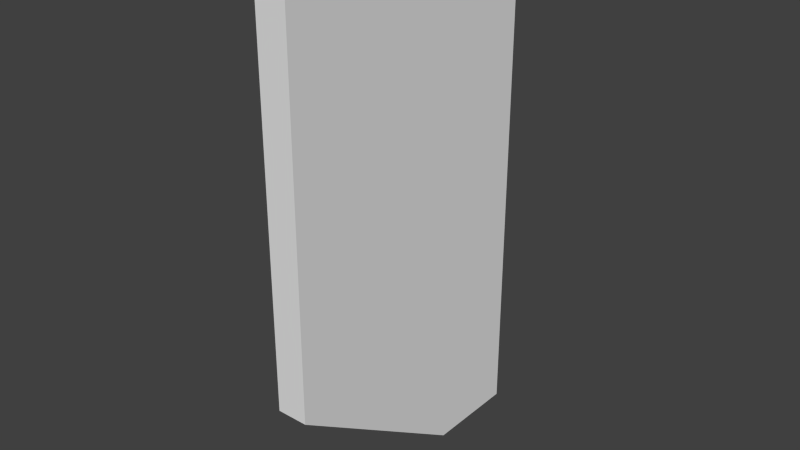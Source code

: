 # Source: Key.blend  (saved by Blender 2.78.0; exported with 4.5.12 LTS)
import bpy
from mathutils import Matrix  # noqa: F401  (used for matrix-valued properties, if any)

bpy.ops.wm.read_factory_settings(use_empty=True)
scene = bpy.context.scene
scene.name = 'Scene'

# ---- collections
col_collection_1 = bpy.data.collections.new('Collection 1'); scene.collection.children.link(col_collection_1)

# ---- materials (node trees are filled in below, after node groups)
mat_key = bpy.data.materials.new('Key')
mat_key.alpha_threshold = 0.0
mat_key.roughness = 0.5

# ---- material node trees

# ---- world
world_world = bpy.data.worlds.new('World'); scene.world = world_world
world_world.color = (0.05088, 0.05088, 0.05088)
world_world.use_sun_shadow = False
world_world.sun_shadow_jitter_overblur = 0.0
world_world.cycles.sampling_method = 'NONE'
world_world.cycles.sample_map_resolution = 256

# ---- meshes
me_cube = bpy.data.meshes.new('Cube')
me_cube.from_pydata([(0.05834, 0.546, -1.0), (0.05834, -0.546, -0.5175), (-0.05834, -0.546, -0.5175), (-0.05834, 0.546, -1.0), (0.05834, 0.546, 1.0), (0.05834, -0.546, 1.0), (-0.05834, -0.546, 1.0), (-0.05834, 0.546, 1.0), (0.05834, 0.1923, -1.0), (-0.05834, 0.1923, -1.0), (0.05834, 0.1923, 1.0), (-0.05834, 0.1923, 1.0)], [], [(8, 1, 2, 9), (10, 11, 6, 5), (8, 10, 5, 1), (1, 5, 6, 2), (9, 11, 7, 3), (4, 0, 3, 7), (2, 6, 11, 9), (0, 4, 10, 8), (4, 7, 11, 10), (0, 8, 9, 3)])
_uv = me_cube.uv_layers.new(name='UVMap')
_uv.uv.foreach_set('vector', [0.006726, 0.8765, 0.006726, 0.814, 0.0664, 0.814, 0.0664, 0.8765, 0.006726, 0.9333, 0.0664, 0.9333, 0.0664, 0.993, 0.006726, 0.993, 0.5668, 0.04562, 0.5668, 0.9702, 0.1842, 0.9702, 0.1842, 0.2725, 0.1181, 0.9974, 0.09929, 0.9974, 0.09929, 0.8587, 0.1181, 0.8587, 0.1654, 0.004261, 0.1673, 0.7868, 0.00668, 0.7868, 0.004727, 0.004261, 0.07455, 0.8587, 0.09929, 0.8587, 0.09929, 0.9974, 0.07455, 0.9974, 0.9903, 0.2314, 0.9903, 0.9504, 0.5778, 0.9504, 0.5778, 0.005437, 0.00426, 0.7859, 0.00426, 0.00481, 0.1699, 0.00481, 0.1699, 0.7859, 0.006726, 0.9047, 0.0664, 0.9047, 0.0664, 0.9333, 0.006726, 0.9333, 0.006726, 0.9047, 0.006726, 0.8765, 0.0664, 0.8765, 0.0664, 0.9047])
me_cube.materials.append(mat_key)
me_cube.use_remesh_preserve_volume = False
me_cube.use_remesh_preserve_attributes = False
me_cube.use_mirror_vertex_groups = False
me_cube.update()
arm_armature = bpy.data.armatures.new('Armature')  # bones are not reproduced

# ---- objects
ob_armature = bpy.data.objects.new('Armature', arm_armature)
ob_key = bpy.data.objects.new('Key', me_cube)

# ---- transforms, parenting, visibility, modifiers, constraints
ob_armature.location = (0.0, 0.0, 0.0)
ob_armature.lineart.crease_threshold = 0.0
ob_key.parent = ob_armature
ob_key.location = (0.0, 0.0, 1.805)
ob_key.lock_rotations_4d = False
ob_key.empty_display_type = 'ARROWS'
ob_key.lineart.crease_threshold = 0.0
_vg = ob_key.vertex_groups.new(name='root')
_vg.add([0, 1, 2, 3, 4, 5, 6, 7, 8, 9, 10, 11], 1.0, 'REPLACE')
_m = ob_key.modifiers.new('Armature', 'ARMATURE')
_m.object = ob_armature

# ---- collection membership
col_collection_1.objects.link(ob_armature)
col_collection_1.objects.link(ob_key)

# ---- scene / render settings (as saved in the file)
scene.frame_start = 1; scene.frame_end = 95; scene.frame_set(53)
scene.render.engine = 'CYCLES'
scene.render.resolution_percentage = 50
scene.render.dither_intensity = 0.0
scene.cycles.use_denoising = False
scene.cycles.samples = 10
scene.cycles.sampling_pattern = 'TABULATED_SOBOL'
scene.cycles.light_sampling_threshold = 0.0
scene.cycles.use_adaptive_sampling = False
scene.cycles.use_light_tree = False
scene.cycles.blur_glossy = 0.0
scene.cycles.pixel_filter_type = 'GAUSSIAN'
scene.cycles.sample_clamp_indirect = 0.0
scene.view_settings.view_transform = 'Standard'
bpy.context.view_layer.update()

# ---- added for rendering (the .blend has no active camera and no usable light): camera, sun
cam_auto = bpy.data.cameras.new('AutoCamera')
cam_auto.lens = 50.0
cam_auto.sensor_width = 36.0
cam_auto.clip_end = 1000.0
ob_auto_camera = bpy.data.objects.new('AutoCamera', cam_auto)
scene.collection.objects.link(ob_auto_camera)
ob_auto_camera.location = (2.13986, -2.56784, 3.48684)
ob_auto_camera.rotation_euler = (1.09748, -7.21219e-08, 0.694738)
scene.camera = ob_auto_camera
light_auto_sun = bpy.data.lights.new('AutoSun', 'SUN')
light_auto_sun.energy = 3.0
light_auto_sun.angle = 0.0523599
ob_auto_sun = bpy.data.objects.new('AutoSun', light_auto_sun)
scene.collection.objects.link(ob_auto_sun)
ob_auto_sun.rotation_euler = (0.872665, 0.174533, 0.523599)
bpy.context.view_layer.update()
